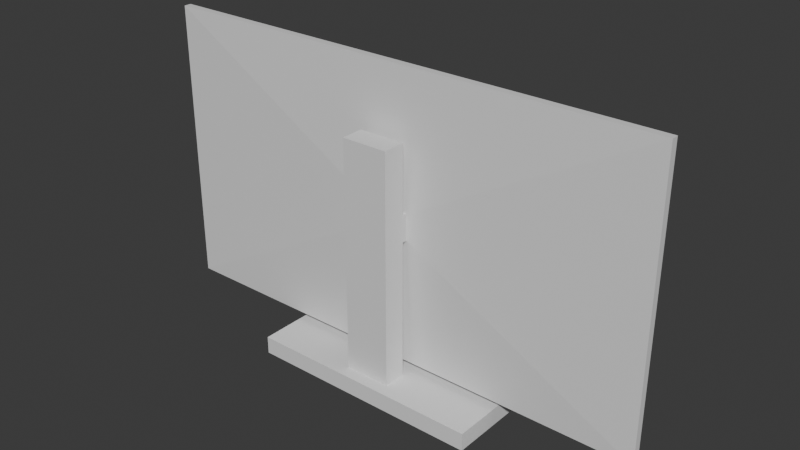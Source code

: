 # Source: TV.blend  (saved by Blender 5.0.119; exported with 4.5.12 LTS)
import bpy
from mathutils import Matrix  # noqa: F401  (used for matrix-valued properties, if any)

bpy.ops.wm.read_factory_settings(use_empty=True)
scene = bpy.context.scene
scene.name = 'Scene'

# ---- collections
col_collection = bpy.data.collections.new('Collection'); scene.collection.children.link(col_collection)

# ---- materials (node trees are filled in below, after node groups)
mat_material = bpy.data.materials.new('Material')
mat_material.alpha_threshold = 0.0
mat_material.use_backface_culling_lightprobe_volume = False
mat_material.roughness = 0.5
mat_material.line_color = (0.0, 0.0, 0.0, 1.0)

# ---- material node trees
mat_material.use_nodes = True; mat_material.node_tree.nodes.clear()
_N = mat_material.node_tree.nodes; _L = mat_material.node_tree.links
n0 = _N.new('ShaderNodeOutputMaterial'); n0.name = 'Material Output'; n0.location = (200, 100)
n1 = _N.new('ShaderNodeBsdfPrincipled'); n1.name = 'Principled BSDF'; n1.location = (-200, 100)
_L.new(n1.outputs[0], n0.inputs[0])
n0.is_active_output = True

# ---- world
world_world = bpy.data.worlds.new('World'); scene.world = world_world
world_world.use_nodes = True; world_world.node_tree.nodes.clear()
_N = world_world.node_tree.nodes; _L = world_world.node_tree.links
n0 = _N.new('ShaderNodeOutputWorld'); n0.name = 'World Output'; n0.location = (200, 100)
n1 = _N.new('ShaderNodeBackground'); n1.name = 'Background'; n1.location = (-200, 100)
n1.inputs[0].default_value = (0.05088, 0.05088, 0.05088, 1.0)
_L.new(n1.outputs[0], n0.inputs[0])
n0.is_active_output = True
world_world.color = (0.05088, 0.05088, 0.05088)
world_world.sun_shadow_jitter_overblur = 0.0

# ---- meshes
me_cube = bpy.data.meshes.new('Cube')
me_cube.from_pydata([(0.1955, -0.1068, -0.976), (1.0, 1.297, -1.126), (0.1955, -0.4978, -0.976), (1.0, -0.7034, -1.126), (-0.1955, -0.1068, -0.976), (-1.0, 1.297, -1.126), (-0.1955, -0.4978, -0.976), (-1.0, -0.7034, -1.126), (1.0, -0.7034, -0.976), (-1.0, -0.7034, -0.976), (1.0, 1.297, -0.976), (-1.0, 1.297, -0.976), (0.1955, -0.4978, 0.1903), (-0.1955, -0.4978, 0.1903), (0.1955, -0.1068, 0.1903), (-0.1955, -0.1068, 0.1903), (0.1955, -0.4978, 0.4091), (-0.1955, -0.4978, 0.4091), (0.1955, -0.1068, 0.4091), (-0.1955, -0.1068, 0.4091), (0.1955, -0.4978, 0.9801), (-0.1955, -0.4978, 0.9801), (0.1955, -0.1068, 0.9801), (-0.1955, -0.1068, 0.9801), (-0.1955, -0.02695, 0.1903), (0.1955, -0.02695, 0.1903), (-0.1955, -0.02695, 0.4091), (0.1955, -0.02695, 0.4091), (-2.162, 0.0752, -0.9104), (2.162, 0.0752, -0.9104), (-2.162, 0.0752, 1.51), (2.162, 0.0752, 1.51), (-2.087, 0.1974, -0.8357), (2.087, 0.1974, -0.8357), (-2.087, 0.1974, 1.435), (2.087, 0.1974, 1.435), (-2.162, 0.1974, -0.9104), (2.162, 0.1974, -0.9104), (-2.162, 0.1974, 1.51), (2.162, 0.1974, 1.51), (-2.087, 0.1729, -0.8357), (2.087, 0.1729, -0.8357), (-2.087, 0.1729, 1.435), (2.087, 0.1729, 1.435)], [], [(2, 0, 14, 12), (3, 8, 9, 7), (7, 9, 11, 5), (5, 1, 3, 7), (1, 10, 8, 3), (5, 11, 10, 1), (2, 6, 9, 8), (0, 2, 8, 10), (6, 4, 11, 9), (4, 0, 10, 11), (15, 13, 17, 19), (4, 6, 13, 15), (6, 2, 12, 13), (0, 4, 15, 14), (18, 19, 23, 22), (13, 12, 16, 17), (18, 14, 25, 27), (12, 14, 18, 16), (22, 23, 21, 20), (16, 18, 22, 20), (19, 17, 21, 23), (17, 16, 20, 21), (24, 26, 30, 28), (15, 19, 26, 24), (19, 18, 27, 26), (14, 15, 24, 25), (31, 29, 37, 39), (25, 24, 28, 29), (27, 25, 29, 31), (26, 27, 31, 30), (34, 35, 43, 42), (30, 31, 39, 38), (28, 30, 38, 36), (29, 28, 36, 37), (32, 33, 37, 36), (35, 34, 38, 39), (34, 32, 36, 38), (33, 35, 39, 37), (41, 40, 42, 43), (32, 34, 42, 40), (33, 32, 40, 41), (35, 33, 41, 43)])
_uv = me_cube.uv_layers.new(name='UVMap')
_uv.uv.foreach_set('vector', [0.7256, 0.6494, 0.7256, 0.6006, 0.7256, 0.6006, 0.7256, 0.6494, 0.375, 0.75, 0.625, 0.75, 0.625, 1.0, 0.375, 1.0, 0.375, 0.0, 0.625, 0.0, 0.625, 0.25, 0.375, 0.25, 0.125, 0.5, 0.375, 0.5, 0.375, 0.75, 0.125, 0.75, 0.375, 0.5, 0.625, 0.5, 0.625, 0.75, 0.375, 0.75, 0.375, 0.25, 0.625, 0.25, 0.625, 0.5, 0.375, 0.5, 0.7256, 0.6494, 0.7744, 0.6494, 0.875, 0.75, 0.625, 0.75, 0.7256, 0.6006, 0.7256, 0.6494, 0.625, 0.75, 0.625, 0.5, 0.7744, 0.6494, 0.7744, 0.6006, 0.875, 0.5, 0.875, 0.75, 0.7744, 0.6006, 0.7256, 0.6006, 0.625, 0.5, 0.875, 0.5, 0.7744, 0.6006, 0.7744, 0.6494, 0.7744, 0.6494, 0.7744, 0.6006, 0.7744, 0.6006, 0.7744, 0.6494, 0.7744, 0.6494, 0.7744, 0.6006, 0.7744, 0.6494, 0.7256, 0.6494, 0.7256, 0.6494, 0.7744, 0.6494, 0.7256, 0.6006, 0.7744, 0.6006, 0.7744, 0.6006, 0.7256, 0.6006, 0.7256, 0.6006, 0.7744, 0.6006, 0.7744, 0.6006, 0.7256, 0.6006, 0.7744, 0.6494, 0.7256, 0.6494, 0.7256, 0.6494, 0.7744, 0.6494, 0.7256, 0.6006, 0.7256, 0.6006, 0.7256, 0.6006, 0.7256, 0.6006, 0.7256, 0.6494, 0.7256, 0.6006, 0.7256, 0.6006, 0.7256, 0.6494, 0.7256, 0.6006, 0.7744, 0.6006, 0.7744, 0.6494, 0.7256, 0.6494, 0.7256, 0.6494, 0.7256, 0.6006, 0.7256, 0.6006, 0.7256, 0.6494, 0.7744, 0.6006, 0.7744, 0.6494, 0.7744, 0.6494, 0.7744, 0.6006, 0.7744, 0.6494, 0.7256, 0.6494, 0.7256, 0.6494, 0.7744, 0.6494, 0.7744, 0.6006, 0.7744, 0.6006, 0.7744, 0.6006, 0.7744, 0.6006, 0.7744, 0.6006, 0.7744, 0.6006, 0.7744, 0.6006, 0.7744, 0.6006, 0.7744, 0.6006, 0.7256, 0.6006, 0.7256, 0.6006, 0.7744, 0.6006, 0.7256, 0.6006, 0.7744, 0.6006, 0.7744, 0.6006, 0.7256, 0.6006, 0.7256, 0.6006, 0.7256, 0.6006, 0.7256, 0.6006, 0.7256, 0.6006, 0.7256, 0.6006, 0.7744, 0.6006, 0.7744, 0.6006, 0.7256, 0.6006, 0.7256, 0.6006, 0.7256, 0.6006, 0.7256, 0.6006, 0.7256, 0.6006, 0.7744, 0.6006, 0.7256, 0.6006, 0.7256, 0.6006, 0.7744, 0.6006, 0.7736, 0.6006, 0.7264, 0.6006, 0.7264, 0.6006, 0.7736, 0.6006, 0.7744, 0.6006, 0.7256, 0.6006, 0.7256, 0.6006, 0.7744, 0.6006, 0.7744, 0.6006, 0.7744, 0.6006, 0.7744, 0.6006, 0.7744, 0.6006, 0.7256, 0.6006, 0.7744, 0.6006, 0.7744, 0.6006, 0.7256, 0.6006, 0.7736, 0.6006, 0.7264, 0.6006, 0.7256, 0.6006, 0.7744, 0.6006, 0.7264, 0.6006, 0.7736, 0.6006, 0.7744, 0.6006, 0.7256, 0.6006, 0.7736, 0.6006, 0.7736, 0.6006, 0.7744, 0.6006, 0.7744, 0.6006, 0.7264, 0.6006, 0.7264, 0.6006, 0.7256, 0.6006, 0.7256, 0.6006, 0.7264, 0.6006, 0.7736, 0.6006, 0.7736, 0.6006, 0.7264, 0.6006, 0.7736, 0.6006, 0.7736, 0.6006, 0.7736, 0.6006, 0.7736, 0.6006, 0.7264, 0.6006, 0.7736, 0.6006, 0.7736, 0.6006, 0.7264, 0.6006, 0.7264, 0.6006, 0.7264, 0.6006, 0.7264, 0.6006, 0.7264, 0.6006])
me_cube.materials.append(mat_material)
me_cube.use_mirror_vertex_groups = False
me_cube.update()

# ---- objects
ob_cube = bpy.data.objects.new('Cube', me_cube)

# ---- transforms, parenting, visibility, modifiers, constraints
ob_cube.location = (0.0, -0.1483, 1.126)
ob_cube.scale = (1.0, 0.5, 1.0)
ob_cube.lock_rotations_4d = False
ob_cube.empty_display_type = 'ARROWS'
ob_cube.lineart.crease_threshold = 0.0

# ---- collection membership
col_collection.objects.link(ob_cube)

# ---- scene / render settings (as saved in the file)
scene.frame_start = 1; scene.frame_end = 250; scene.frame_set(1)
scene.render.engine = 'BLENDER_EEVEE_NEXT'
scene.render.bake_bias = 0.0
scene.render.bake_samples = 0
scene.cycles.sampling_pattern = 'TABULATED_SOBOL'
scene.eevee.use_volume_custom_range = False
bpy.context.view_layer.update()

# ---- added for rendering (the .blend has no active camera and no usable light): camera, sun
cam_auto = bpy.data.cameras.new('AutoCamera')
cam_auto.lens = 50.0
cam_auto.sensor_width = 36.0
cam_auto.clip_end = 1000.0
ob_auto_camera = bpy.data.objects.new('AutoCamera', cam_auto)
scene.collection.objects.link(ob_auto_camera)
ob_auto_camera.location = (4.77616, -5.73139, 5.13885)
ob_auto_camera.rotation_euler = (1.09748, -7.21219e-08, 0.694738)
scene.camera = ob_auto_camera
light_auto_sun = bpy.data.lights.new('AutoSun', 'SUN')
light_auto_sun.energy = 3.0
light_auto_sun.angle = 0.0523599
ob_auto_sun = bpy.data.objects.new('AutoSun', light_auto_sun)
scene.collection.objects.link(ob_auto_sun)
ob_auto_sun.rotation_euler = (0.872665, 0.174533, 0.523599)
bpy.context.view_layer.update()
